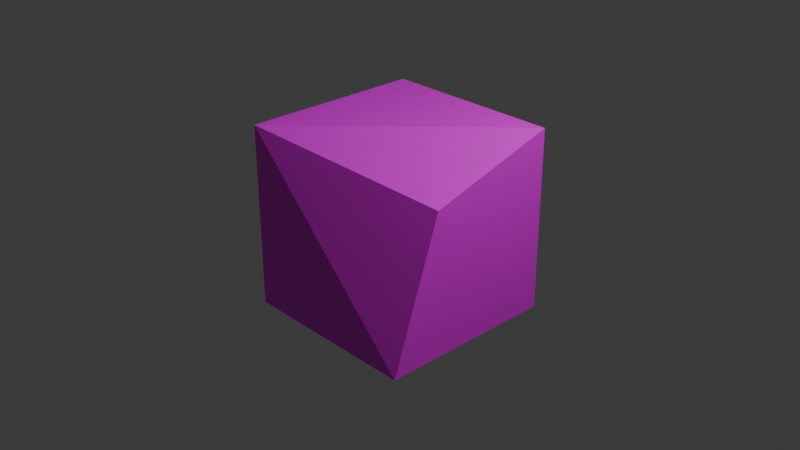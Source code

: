 # Source: untitled.blend  (saved by Blender 4.0.36; exported with 4.5.12 LTS)
import bpy
from mathutils import Matrix  # noqa: F401  (used for matrix-valued properties, if any)

bpy.ops.wm.read_factory_settings(use_empty=True)
scene = bpy.context.scene
scene.name = 'Scene'

# ---- collections
col_collection = bpy.data.collections.new('Collection'); scene.collection.children.link(col_collection)

# ---- images (referenced by path relative to the original .blend; pixels are not part of the script)
import os
ASSET_DIR = os.environ.get("B2B_ASSET_DIR", "")  # directory of the original .blend (textures are referenced by path, not embedded)
HERE = os.path.dirname(os.path.abspath(__file__))  # packed textures are extracted next to this script under _unpacked/

def load_image(name, relpath, width, height, colorspace="sRGB"):
    """Load a texture the original file referenced (path relative to the .blend, or extracted next to this script)."""
    p = next((c for c in (os.path.join(HERE, relpath), os.path.join(ASSET_DIR, relpath)) if relpath and os.path.exists(c)), "")
    if p:
        img = bpy.data.images.load(p, check_existing=True)
        img.name = name
    else:  # same state as the original file: an image datablock whose file is absent (Cycles renders it pink)
        img = bpy.data.images.new(name, width, height)
        img.source = "FILE"
        img.filepath = "//" + (relpath or name)
    img.colorspace_settings.name = colorspace
    return img
img_basecolor = load_image('BaseColor', 'BaseColor.png', 1024, 1024, 'sRGB')

# ---- materials (node trees are filled in below, after node groups)
mat_base = bpy.data.materials.new('Base')
mat_base.use_transparent_shadow = False

# ---- material node trees
mat_base.use_nodes = True; mat_base.node_tree.nodes.clear()
_N = mat_base.node_tree.nodes; _L = mat_base.node_tree.links
n0 = _N.new('ShaderNodeBsdfPrincipled'); n0.name = 'Principled BSDF'; n0.location = (10, 300)
n0.inputs[3].default_value = 1.45
n1 = _N.new('ShaderNodeOutputMaterial'); n1.name = 'Material Output'; n1.location = (300, 300)
n2 = _N.new('ShaderNodeTexImage'); n2.name = 'Image Texture'; n2.location = (-280, 280)
n2.image = img_basecolor
_L.new(n0.outputs[0], n1.inputs[0])
_L.new(n2.outputs[0], n0.inputs[0])
n1.is_active_output = True

# ---- world
world_world = bpy.data.worlds.new('World'); scene.world = world_world
world_world.use_nodes = True; world_world.node_tree.nodes.clear()
_N = world_world.node_tree.nodes; _L = world_world.node_tree.links
n0 = _N.new('ShaderNodeOutputWorld'); n0.name = 'World Output'; n0.location = (300, 300)
n1 = _N.new('ShaderNodeBackground'); n1.name = 'Background'; n1.location = (10, 300)
n1.inputs[0].default_value = (0.05088, 0.05088, 0.05088, 1.0)
_L.new(n1.outputs[0], n0.inputs[0])
n0.is_active_output = True
world_world.color = (0.05088, 0.05088, 0.05088)
world_world.use_sun_shadow = False
world_world.sun_shadow_jitter_overblur = 0.0

# ---- cameras
cam_camera = bpy.data.cameras.new('Camera')
cam_camera.clip_end = 100.0
cam_camera.ortho_scale = 7.314

# ---- lights
light_light = bpy.data.lights.new('Light', 'POINT')
light_light.transmission_factor = 0.0
light_light.use_soft_falloff = False
light_light.energy = 1000.0
light_light.shadow_soft_size = 0.1
light_light.shadow_maximum_resolution = 0.006
light_light.use_absolute_resolution = True

# ---- meshes
me_cube = bpy.data.meshes.new('Cube')
me_cube.from_pydata([(1.0, 1.0, 1.0), (1.0, 1.0, -1.0), (1.014, -0.4669, 0.5951), (1.0, -1.0, -1.0), (-1.0, 1.0, 1.0), (-1.0, 1.0, -1.0), (-1.0, -1.0, 1.0), (-1.0, -1.0, -1.0)], [], [(0, 4, 6, 2), (3, 2, 6, 7), (7, 6, 4, 5), (5, 1, 3, 7), (1, 0, 2, 3), (5, 4, 0, 1)])
_uv = me_cube.uv_layers.new(name='UVMap')
_uv.uv.foreach_set('vector', [0.625, 0.5, 0.875, 0.5, 0.875, 0.75, 0.625, 0.75, 0.375, 0.75, 0.625, 0.75, 0.625, 1.0, 0.375, 1.0, 0.375, 0.0, 0.625, 0.0, 0.625, 0.25, 0.375, 0.25, 0.125, 0.5, 0.375, 0.5, 0.375, 0.75, 0.125, 0.75, 0.375, 0.5, 0.625, 0.5, 0.625, 0.75, 0.375, 0.75, 0.375, 0.25, 0.625, 0.25, 0.625, 0.5, 0.375, 0.5])
me_cube.materials.append(mat_base)
me_cube.use_mirror_vertex_groups = False
me_cube.update()

# ---- objects
ob_cube = bpy.data.objects.new('Cube', me_cube)
ob_light = bpy.data.objects.new('Light', light_light)
ob_camera = bpy.data.objects.new('Camera', cam_camera)

# ---- transforms, parenting, visibility, modifiers, constraints
ob_cube.location = (0.0, 0.0, 0.0)
ob_cube.lock_rotations_4d = False
ob_cube.empty_display_type = 'ARROWS'
ob_cube.lineart.crease_threshold = 0.0
ob_light.location = (4.076, 1.005, 5.904)
ob_light.rotation_euler = (0.6503, 0.05522, 1.866)
ob_light.lock_rotations_4d = False
ob_light.empty_display_type = 'ARROWS'
ob_light.color = (0.0, 0.0, 0.0, 0.0)
ob_light.lineart.crease_threshold = 0.0
ob_camera.location = (7.359, -6.926, 4.958)
ob_camera.rotation_euler = (1.109, 0.0, 0.8149)
ob_camera.lock_rotations_4d = False
ob_camera.empty_display_type = 'ARROWS'
ob_camera.color = (0.0, 0.0, 0.0, 0.0)
ob_camera.display_type = 'WIRE'
ob_camera.lineart.crease_threshold = 0.0

# ---- collection membership
col_collection.objects.link(ob_cube)
col_collection.objects.link(ob_light)
col_collection.objects.link(ob_camera)

# ---- scene / render settings (as saved in the file)
scene.camera = ob_camera
scene.frame_start = 1; scene.frame_end = 250; scene.frame_set(133)
scene.render.engine = 'BLENDER_EEVEE_NEXT'
scene.cycles.sampling_pattern = 'TABULATED_SOBOL'
bpy.context.view_layer.update()
